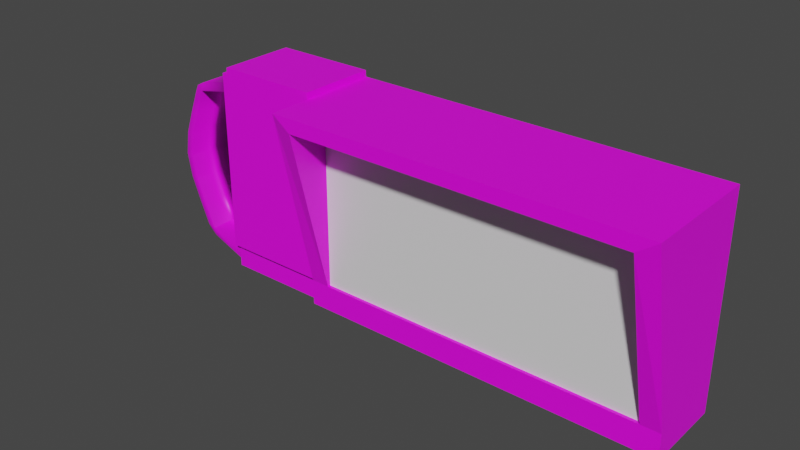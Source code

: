 # Source: looking_glass.blend  (saved by Blender 2.93.20; exported with 4.5.12 LTS)
import bpy
from mathutils import Matrix  # noqa: F401  (used for matrix-valued properties, if any)

bpy.ops.wm.read_factory_settings(use_empty=True)
scene = bpy.context.scene
scene.name = 'Scene'

# ---- collections
col_collection = bpy.data.collections.new('Collection'); scene.collection.children.link(col_collection)

# ---- images (referenced by path relative to the original .blend; pixels are not part of the script)
import os
ASSET_DIR = os.environ.get("B2B_ASSET_DIR", "")  # directory of the original .blend (textures are referenced by path, not embedded)
HERE = os.path.dirname(os.path.abspath(__file__))  # packed textures are extracted next to this script under _unpacked/

def load_image(name, relpath, width, height, colorspace="sRGB"):
    """Load a texture the original file referenced (path relative to the .blend, or extracted next to this script)."""
    p = next((c for c in (os.path.join(HERE, relpath), os.path.join(ASSET_DIR, relpath)) if relpath and os.path.exists(c)), "")
    if p:
        img = bpy.data.images.load(p, check_existing=True)
        img.name = name
    else:  # same state as the original file: an image datablock whose file is absent (Cycles renders it pink)
        img = bpy.data.images.new(name, width, height)
        img.source = "FILE"
        img.filepath = "//" + (relpath or name)
    img.colorspace_settings.name = colorspace
    return img
img_atlas_59331_png = load_image('Atlas_59331.png', 'Atlas_59331.png', 1024, 1024, 'sRGB')

# ---- materials (node trees are filled in below, after node groups)
mat_screen = bpy.data.materials.new('screen')
mat_screen.use_transparent_shadow = False
mat_material_atlas_59331_1 = bpy.data.materials.new('material_atlas_59331_1')
mat_material_atlas_59331_1.use_backface_culling = True
mat_material_atlas_59331_1.use_transparent_shadow = False

# ---- material node trees
mat_screen.use_nodes = True; mat_screen.node_tree.nodes.clear()
_N = mat_screen.node_tree.nodes; _L = mat_screen.node_tree.links
n0 = _N.new('ShaderNodeBsdfPrincipled'); n0.name = 'Principled BSDF'; n0.location = (10, 300)
n0.distribution = 'GGX'
n0.subsurface_method = 'BURLEY'
n0.inputs[3].default_value = 1.45
n0.inputs[27].default_value = (0.0, 0.0, 0.0, 1.0)
n0.inputs[28].default_value = 1.0
n1 = _N.new('ShaderNodeOutputMaterial'); n1.name = 'Material Output'; n1.location = (300, 300)
_L.new(n0.outputs[0], n1.inputs[0])
n1.is_active_output = True
mat_material_atlas_59331_1.use_nodes = True; mat_material_atlas_59331_1.node_tree.nodes.clear()
_N = mat_material_atlas_59331_1.node_tree.nodes; _L = mat_material_atlas_59331_1.node_tree.links
n0 = _N.new('ShaderNodeBsdfPrincipled'); n0.name = 'Principled BSDF'; n0.location = (10, 300)
n0.distribution = 'GGX'
n0.subsurface_method = 'BURLEY'
n0.inputs[3].default_value = 1.45
n0.inputs[27].default_value = (0.0, 0.0, 0.0, 1.0)
n0.inputs[28].default_value = 1.0
n1 = _N.new('ShaderNodeOutputMaterial'); n1.name = 'Material Output'; n1.location = (300, 300)
n2 = _N.new('ShaderNodeTexImage'); n2.name = 'Image Texture'; n2.location = (-300, 300)
n2.label = 'Material Combiner Texture'
n2.image = img_atlas_59331_png
_L.new(n0.outputs[0], n1.inputs[0])
_L.new(n2.outputs[0], n0.inputs[0])
_L.new(n2.outputs[1], n0.inputs[4])
n1.is_active_output = True

# ---- world
world_world = bpy.data.worlds.new('World'); scene.world = world_world
world_world.use_nodes = True; world_world.node_tree.nodes.clear()
_N = world_world.node_tree.nodes; _L = world_world.node_tree.links
n0 = _N.new('ShaderNodeOutputWorld'); n0.name = 'World Output'; n0.location = (300, 300)
n1 = _N.new('ShaderNodeBackground'); n1.name = 'Background'; n1.location = (10, 300)
n1.inputs[0].default_value = (0.05088, 0.05088, 0.05088, 1.0)
_L.new(n1.outputs[0], n0.inputs[0])
n0.is_active_output = True
world_world.color = (0.05088, 0.05088, 0.05088)
world_world.use_sun_shadow = False
world_world.sun_shadow_jitter_overblur = 0.0

# ---- meshes
me_cube_001 = bpy.data.meshes.new('Cube.001')
me_cube_001.from_pydata([(-1.0, -0.9985, -1.0), (-0.867, -2.028, 0.867), (-0.8676, 1.0, -0.7522), (-0.8676, 1.0, 0.8676), (1.556, -0.9985, -1.0), (1.423, -2.028, 0.867), (1.423, 1.0, -0.7522), (1.423, 1.0, 0.8676), (-1.0, 1.0, 1.0), (-1.0, 1.0, -1.0), (1.556, 1.0, -1.0), (1.556, 1.0, 1.0), (-0.867, -0.9985, -0.7522), (1.556, 1.0, -0.7522), (-1.0, 1.0, -0.7522), (-1.0, 0.805, -1.0), (-1.0, -0.805, -1.0), (-1.0, -0.8433, 1.0), (-1.0, 0.8433, 1.0), (-1.0, -0.805, -0.7522), (-1.0, 0.805, -0.7522), (-1.763, 0.805, -1.0), (-1.763, -0.805, -1.0), (-1.763, -0.8433, 1.0), (-1.763, 0.8433, 1.0), (-1.763, -0.805, -0.7522), (-1.763, 0.805, -0.7522), (-1.041, 0.805, -1.0), (-1.722, 0.805, -1.0), (-1.722, 0.805, -0.7522), (-1.041, 0.805, -0.7522), (-1.722, 0.8433, 1.0), (-1.722, -0.8433, 1.0), (-1.041, -0.805, -1.0), (-1.722, -0.805, -1.0), (-1.722, -0.805, -0.7522), (-1.041, -0.805, -0.7522), (-1.0, -0.9518, 1.0), (-1.0, -0.9518, -0.7522), (-1.0, 0.9963, 1.0), (-1.0, 0.9963, -0.7522), (-1.763, -0.9518, 1.0), (-1.763, -0.9518, -0.7522), (-1.763, 0.9963, 1.0), (-1.763, 0.9963, -0.7522), (-1.041, 0.9963, -0.7522), (-1.722, 0.9963, 1.0), (-1.041, -0.9518, 1.0), (-1.041, -0.9518, -0.7522), (-1.722, 0.9963, -0.7522), (-1.041, 0.9963, 1.0), (-1.722, -0.9518, 1.0), (-1.722, -0.9518, -0.7522), (-1.0, -0.9985, -0.7522), (-1.0, -2.028, 1.0), (1.556, -2.028, 1.0), (1.556, -0.9985, -0.7522), (1.423, -0.9985, -0.7522), (-1.041, -0.9518, 0.6496), (-1.041, -0.9518, 0.2991), (-1.041, -0.9518, -0.05132), (-1.041, -0.9518, -0.4018), (-1.722, -0.9518, 0.6496), (-1.722, -0.9518, 0.2991), (-1.722, -0.9518, -0.05132), (-1.722, -0.9518, -0.4018), (-1.763, -0.805, -0.8348), (-1.763, -0.805, -0.9174), (-1.763, 0.805, -0.8348), (-1.763, 0.805, -0.9174), (-1.763, -0.8306, 0.4159), (-1.763, -0.8178, -0.1681), (-1.763, 0.8306, 0.4159), (-1.763, 0.8178, -0.1681), (-1.763, -0.8412, 0.9027), (-1.763, -0.8391, 0.8053), (-1.763, -0.8369, 0.708), (-1.763, -0.8348, 0.6106), (-1.763, -0.8327, 0.5133), (-1.763, 0.8412, 0.9027), (-1.763, 0.8391, 0.8053), (-1.763, 0.8369, 0.708), (-1.763, 0.8348, 0.6106), (-1.763, 0.8327, 0.5133), (-2.123, -0.6902, -0.7173), (-2.112, -0.6686, -0.7637), (-2.123, 0.6902, -0.7173), (-2.112, 0.6686, -0.7637), (-2.109, -0.6986, 0.7479), (-2.123, -0.7194, 0.6889), (-2.109, 0.6986, 0.7479), (-2.123, 0.7194, 0.6889), (-2.058, -0.7418, 0.7107), (-2.058, 0.7418, 0.7107), (-2.04, 0.7437, 0.7967), (-2.04, -0.7437, 0.7967), (-2.042, 0.7117, -0.8123), (-2.058, 0.7117, -0.7393), (-2.058, -0.7117, -0.7393), (-2.042, -0.7117, -0.8123), (-2.192, 0.695, -0.4829), (-2.256, 0.6999, -0.2486), (-2.284, 0.7048, -0.01422), (-2.256, 0.7096, 0.2201), (-2.192, 0.7145, 0.4545), (-2.128, 0.7368, 0.469), (-2.195, 0.7318, 0.2273), (-2.225, 0.7267, -0.01432), (-2.195, 0.7217, -0.256), (-2.128, 0.7167, -0.4976), (-2.128, -0.7368, 0.469), (-2.195, -0.7318, 0.2273), (-2.225, -0.7267, -0.01432), (-2.195, -0.7217, -0.256), (-2.128, -0.7167, -0.4976), (-2.192, -0.7145, 0.4545), (-2.256, -0.7096, 0.2201), (-2.284, -0.7048, -0.01422), (-2.256, -0.6999, -0.2486), (-2.192, -0.695, -0.4829), (-1.0, -0.8433, 1.062), (-1.0, 0.8433, 1.062), (-1.041, -0.8433, 1.062), (-1.041, 0.8433, 1.062), (-1.722, 0.8433, 1.062), (-1.722, -0.8433, 1.062), (-1.0, 0.9963, 1.062), (-1.041, -0.9518, 1.062), (-1.0, -0.9518, 1.062), (-1.041, 0.9963, 1.062), (-1.722, 0.9963, 1.062), (-1.722, -0.9518, 1.062)], [], [(20, 18, 8, 14), (57, 5, 7, 6), (13, 11, 55, 56), (12, 57, 6, 2), (9, 10, 4, 0, 16, 15), (11, 8, 18, 17, 54, 55), (7, 3, 8, 11), (6, 7, 11, 13), (10, 13, 56, 4), (4, 56, 57, 12, 53, 0), (15, 20, 14, 9), (3, 2, 14, 8), (9, 14, 2, 6, 13, 10), (0, 53, 19, 16), (32, 31, 24, 23), (53, 54, 17, 19), (29, 28, 21, 69, 68, 26), (66, 25, 26, 68), (74, 23, 24, 79), (28, 34, 22, 21), (24, 31, 46, 43), (34, 35, 25, 66, 67, 22), (30, 29, 49, 45), (25, 35, 52, 42), (20, 30, 45, 40), (16, 19, 36, 33), (33, 36, 35, 34), (29, 26, 44, 49), (18, 20, 40, 39), (15, 16, 33, 27), (27, 33, 34, 28), (20, 15, 27, 30), (30, 27, 28, 29), (18, 39, 126, 121), (37, 17, 120, 128), (52, 65, 64, 63, 62, 51, 41, 42), (46, 49, 44, 43), (39, 40, 45, 50), (50, 45, 49, 46), (38, 37, 47, 58, 59, 60, 61, 48), (17, 18, 121, 120), (32, 51, 131, 125), (50, 46, 130, 129), (32, 23, 41, 51), (36, 19, 38, 48), (23, 74, 75, 76, 77, 78, 70, 71, 25, 42, 41), (19, 17, 37, 38), (26, 73, 72, 83, 82, 81, 80, 79, 24, 43, 44), (12, 1, 54, 53), (1, 5, 55, 54), (5, 57, 56, 55), (5, 1, 3, 7), (1, 12, 2, 3), (48, 61, 60, 59, 58, 47, 51, 62, 63, 64, 65, 52), (51, 47, 127, 131), (36, 48, 52, 35), (25, 71, 73, 26), (71, 70, 72, 73), (22, 67, 69, 21), (97, 96, 87, 86), (70, 78, 83, 72), (78, 77, 82, 83), (77, 76, 81, 82), (76, 75, 80, 81), (109, 114, 98, 97), (85, 84, 86, 87), (89, 88, 90, 91), (99, 98, 84, 85), (96, 99, 85, 87), (95, 94, 90, 88), (92, 95, 88, 89), (100, 109, 97, 86), (94, 93, 91, 90), (79, 80, 93, 94), (75, 74, 95, 92), (74, 79, 94, 95), (80, 75, 92, 93), (66, 68, 97, 98), (69, 67, 99, 96), (67, 66, 98, 99), (68, 69, 96, 97), (114, 119, 84, 98), (119, 100, 86, 84), (89, 91, 104, 115), (115, 104, 103, 116), (116, 103, 102, 117), (117, 102, 101, 118), (118, 101, 100, 119), (92, 89, 115, 110), (110, 115, 116, 111), (111, 116, 117, 112), (112, 117, 118, 113), (113, 118, 119, 114), (91, 93, 105, 104), (104, 105, 106, 103), (103, 106, 107, 102), (102, 107, 108, 101), (101, 108, 109, 100), (93, 92, 110, 105), (105, 110, 111, 106), (106, 111, 112, 107), (107, 112, 113, 108), (108, 113, 114, 109), (120, 121, 123, 122), (122, 123, 124, 125), (123, 121, 126, 129), (120, 122, 127, 128), (124, 123, 129, 130), (125, 131, 127, 122), (31, 32, 125, 124), (47, 37, 128, 127), (39, 50, 129, 126), (46, 31, 124, 130)])
me_cube_001.polygons.foreach_set('use_smooth', [0, 0, 0, 0, 0, 0, 0, 0, 0, 0, 0, 0, 0, 0, 0, 0, 0, 0, 0, 0, 0, 0, 0, 0, 0, 0, 0, 0, 0, 0, 0, 0, 0, 0, 0, 0, 0, 0, 0, 0, 0, 0, 0, 0, 0, 0, 0, 0, 0, 0, 0, 0, 0, 0, 0, 0, 0, 0, 0, 1, 0, 0, 0, 0, 1, 1, 1, 1, 1, 1, 1, 1, 1, 1, 1, 1, 1, 1, 1, 1, 1, 1, 1, 1, 1, 1, 1, 1, 1, 1, 1, 1, 1, 1, 1, 1, 1, 1, 1, 1, 1, 1, 1, 0, 0, 0, 0, 0, 0, 0, 0, 0, 0])
me_cube_001.polygons.foreach_set('material_index', [1, 1, 1, 1, 1, 1, 1, 1, 1, 1, 1, 1, 1, 1, 1, 1, 1, 1, 1, 1, 1, 1, 1, 1, 1, 1, 1, 1, 1, 1, 1, 1, 1, 1, 1, 1, 1, 1, 1, 1, 1, 1, 1, 1, 1, 1, 1, 1, 1, 1, 1, 1, 1, 1, 1, 1, 1, 1, 1, 1, 1, 1, 1, 1, 1, 1, 1, 1, 1, 1, 1, 1, 1, 1, 1, 1, 1, 1, 1, 1, 1, 1, 1, 1, 1, 1, 1, 1, 1, 1, 1, 1, 1, 1, 1, 1, 1, 1, 1, 1, 1, 1, 1, 1, 1, 1, 1, 1, 1, 1, 1, 1, 1])
_uv = me_cube_001.uv_layers.new(name='UVMap')
_uv.uv.foreach_set('vector', [0.3738, 0.2618, 0.379, 0.5023, 0.4005, 0.5023, 0.4005, 0.2618, 0.6252, 0.2618, 0.484, 0.484, 0.8994, 0.4841, 0.8994, 0.2618, 0.8994, 0.2618, 0.8994, 0.5023, 0.484, 0.5023, 0.6252, 0.2618, 0.2822, 0.2259, 0.5964, 0.2259, 0.5965, 0.5002, 0.2822, 0.5002, 0.264, 0.5002, 0.6146, 0.5002, 0.6146, 0.2259, 0.264, 0.2259, 0.264, 0.2525, 0.264, 0.4734, 0.6146, 0.999, 0.264, 0.999, 0.264, 0.9775, 0.264, 0.7461, 0.264, 0.5836, 0.6146, 0.5836, 0.5965, 0.4841, 0.2822, 0.4841, 0.264, 0.5023, 0.6146, 0.5023, 0.09759, 0.2618, 0.09759, 0.4841, 0.1158, 0.5023, 0.1158, 0.2618, 0.4005, 0.2278, 0.4005, 0.2618, 0.1263, 0.2618, 0.1263, 0.2278, 0.6146, 0.2278, 0.6146, 0.2618, 0.5964, 0.2618, 0.2822, 0.2618, 0.264, 0.2618, 0.264, 0.2278, 0.3738, 0.2278, 0.3738, 0.2618, 0.4005, 0.2618, 0.4005, 0.2278, 0.2822, 0.4841, 0.2822, 0.2618, 0.264, 0.2618, 0.264, 0.5023, 0.264, 0.2278, 0.264, 0.2618, 0.2822, 0.2618, 0.5965, 0.2618, 0.6146, 0.2618, 0.6146, 0.2278, 0.1263, 0.2278, 0.1263, 0.2618, 0.1529, 0.2618, 0.1529, 0.2278, 0.1649, 0.2472, 0.1649, 0.4787, 0.1593, 0.4787, 0.1593, 0.2472, 0.6252, 0.2618, 0.484, 0.5023, 0.6465, 0.5023, 0.6518, 0.2618, 0.1649, 0.2618, 0.1649, 0.2278, 0.1593, 0.2278, 0.1593, 0.2392, 0.1593, 0.2505, 0.1593, 0.2618, 0.1529, 0.2505, 0.1529, 0.2618, 0.3738, 0.2618, 0.3738, 0.2505, 0.1479, 0.4889, 0.1476, 0.5023, 0.379, 0.5023, 0.3788, 0.4889, 0.1649, 0.4734, 0.1649, 0.2525, 0.1593, 0.2525, 0.1593, 0.4734, 0.1593, 0.4787, 0.1649, 0.4787, 0.1649, 0.4852, 0.1593, 0.4852, 0.1649, 0.2278, 0.1649, 0.2618, 0.1593, 0.2618, 0.1593, 0.2505, 0.1593, 0.2392, 0.1593, 0.2278, 0.3111, 0.5714, 0.1238, 0.5714, 0.1238, 0.595, 0.3111, 0.595, 0.1593, 0.2525, 0.1649, 0.2525, 0.1649, 0.2407, 0.1593, 0.2407, 0.264, 0.4734, 0.2584, 0.4734, 0.2584, 0.4852, 0.264, 0.4852, 0.264, 0.2278, 0.264, 0.2618, 0.2584, 0.2618, 0.2584, 0.2278, 0.2584, 0.2278, 0.2584, 0.2618, 0.1649, 0.2618, 0.1649, 0.2278, 0.1649, 0.4734, 0.1593, 0.4734, 0.1593, 0.4852, 0.1649, 0.4852, 0.379, 0.5023, 0.3738, 0.2618, 0.3856, 0.2618, 0.3856, 0.5023, 0.264, 0.4734, 0.264, 0.2525, 0.2584, 0.2525, 0.2584, 0.4734, 0.2584, 0.4734, 0.2584, 0.2525, 0.1649, 0.2525, 0.1649, 0.4734, 0.264, 0.2618, 0.264, 0.2278, 0.2584, 0.2278, 0.2584, 0.2618, 0.2584, 0.2618, 0.2584, 0.2278, 0.1649, 0.2278, 0.1649, 0.2618, 0.4823, 0.4291, 0.4954, 0.4291, 0.4954, 0.4462, 0.4823, 0.4462, 0.005475, 0.4291, 0.01851, 0.4291, 0.01851, 0.4462, 0.005475, 0.4462, 0.1649, 0.2618, 0.1649, 0.3099, 0.1649, 0.358, 0.1649, 0.4061, 0.1649, 0.4542, 0.1649, 0.5023, 0.1593, 0.5023, 0.1593, 0.2618, 0.1649, 0.5023, 0.1649, 0.2618, 0.1593, 0.2618, 0.1593, 0.5023, 0.3223, 0.928, 0.3223, 0.4462, 0.3111, 0.4462, 0.3111, 0.928, 0.3111, 0.928, 0.3111, 0.4462, 0.1238, 0.4462, 0.1238, 0.928, 0.3223, 0.4462, 0.3223, 0.928, 0.3111, 0.928, 0.3111, 0.8316, 0.3111, 0.7352, 0.3111, 0.6389, 0.3111, 0.5425, 0.3111, 0.4462, 0.01851, 0.4291, 0.4823, 0.4291, 0.4823, 0.4462, 0.01851, 0.4462, 0.01851, 0.4291, 0.005475, 0.4291, 0.005475, 0.4462, 0.01851, 0.4462, 0.3111, 0.4291, 0.1238, 0.4291, 0.1238, 0.4462, 0.3111, 0.4462, 0.1649, 0.2472, 0.1593, 0.2472, 0.1593, 0.2407, 0.1649, 0.2407, 0.2584, 0.2525, 0.264, 0.2525, 0.264, 0.2407, 0.2584, 0.2407, 0.1476, 0.5023, 0.1479, 0.4889, 0.1482, 0.4755, 0.1485, 0.4622, 0.1488, 0.4488, 0.1491, 0.4355, 0.1494, 0.4221, 0.1511, 0.342, 0.1529, 0.2618, 0.1411, 0.2618, 0.1411, 0.5023, 0.1529, 0.2618, 0.1476, 0.5023, 0.1411, 0.5023, 0.1411, 0.2618, 0.3738, 0.2618, 0.3755, 0.342, 0.3773, 0.4221, 0.3776, 0.4355, 0.3779, 0.4488, 0.3782, 0.4622, 0.3785, 0.4755, 0.3788, 0.4889, 0.379, 0.5023, 0.3856, 0.5023, 0.3856, 0.2618, 0.2822, 0.2618, 0.2822, 0.484, 0.264, 0.5023, 0.264, 0.2618, 0.2822, 0.484, 0.5964, 0.484, 0.6146, 0.5023, 0.264, 0.5023, 0.0975, 0.484, 0.0975, 0.2618, 0.1158, 0.2618, 0.1158, 0.5023, 0.5964, 0.5836, 0.2822, 0.5836, 0.2822, 0.999, 0.5965, 0.999, 0.484, 0.484, 0.6252, 0.2618, 0.8994, 0.2618, 0.8994, 0.4841, 0.3111, 0.4462, 0.3111, 0.5425, 0.3111, 0.6389, 0.3111, 0.7352, 0.3111, 0.8316, 0.3111, 0.928, 0.1238, 0.928, 0.1238, 0.8316, 0.1238, 0.7352, 0.1238, 0.6389, 0.1238, 0.5425, 0.1238, 0.4462, 0.1238, 0.4291, 0.3111, 0.4291, 0.3111, 0.4462, 0.1238, 0.4462, 0.3111, 0.1287, 0.3111, 0.1051, 0.1238, 0.1051, 0.1238, 0.1287, 0.1529, 0.2618, 0.1511, 0.342, 0.3755, 0.342, 0.3738, 0.2618, 0.1511, 0.342, 0.1494, 0.4221, 0.3773, 0.4221, 0.3755, 0.342, 0.1529, 0.2278, 0.1529, 0.2392, 0.3738, 0.2392, 0.3738, 0.2278, 0.9086, 0.9793, 0.9086, 0.9787, 0.9081, 0.9791, 0.9081, 0.9795, 0.1494, 0.4221, 0.1491, 0.4355, 0.3776, 0.4355, 0.3773, 0.4221, 0.1491, 0.4355, 0.1488, 0.4488, 0.3779, 0.4488, 0.3776, 0.4355, 0.1488, 0.4488, 0.1485, 0.4622, 0.3782, 0.4622, 0.3779, 0.4488, 0.1485, 0.4622, 0.1482, 0.4755, 0.3785, 0.4755, 0.3782, 0.4622, 0.9225, 0.9812, 0.911, 0.9812, 0.911, 0.9793, 0.9225, 0.9793, 0.9114, 0.9791, 0.9112, 0.9795, 0.9223, 0.9795, 0.9222, 0.9791, 0.911, 0.9908, 0.9111, 0.9913, 0.9224, 0.9913, 0.9226, 0.9908, 0.9086, 0.9787, 0.9086, 0.9793, 0.9081, 0.9795, 0.9081, 0.9791, 0.9086, 0.9909, 0.9086, 0.9794, 0.9081, 0.9797, 0.9081, 0.9905, 0.9086, 0.9791, 0.9086, 0.9911, 0.9081, 0.9908, 0.9081, 0.9795, 0.9086, 0.991, 0.9086, 0.9917, 0.9081, 0.9913, 0.9081, 0.9908, 0.9081, 0.9814, 0.9086, 0.9812, 0.9086, 0.9793, 0.9081, 0.9795, 0.9086, 0.9917, 0.9086, 0.991, 0.9081, 0.9908, 0.9081, 0.9913, 0.9107, 0.9925, 0.9107, 0.9917, 0.9086, 0.991, 0.9086, 0.9917, 0.9107, 0.9917, 0.9107, 0.9925, 0.9086, 0.9917, 0.9086, 0.991, 0.9107, 0.9784, 0.9107, 0.9919, 0.9086, 0.9911, 0.9086, 0.9791, 0.9107, 0.9919, 0.9107, 0.9784, 0.9086, 0.9792, 0.9086, 0.9911, 0.9107, 0.9786, 0.9107, 0.9916, 0.9086, 0.9909, 0.9086, 0.9794, 0.9107, 0.9916, 0.9107, 0.9786, 0.9086, 0.9794, 0.9086, 0.9909, 0.9107, 0.9779, 0.9107, 0.9785, 0.9086, 0.9793, 0.9086, 0.9787, 0.9107, 0.9785, 0.9107, 0.9779, 0.9086, 0.9787, 0.9086, 0.9793, 0.9086, 0.9812, 0.9081, 0.9814, 0.9081, 0.9795, 0.9086, 0.9793, 0.9112, 0.9814, 0.9224, 0.9814, 0.9223, 0.9795, 0.9112, 0.9795, 0.911, 0.9908, 0.9226, 0.9908, 0.9225, 0.9889, 0.911, 0.9889, 0.911, 0.9889, 0.9225, 0.9889, 0.9225, 0.987, 0.9111, 0.987, 0.9111, 0.987, 0.9225, 0.987, 0.9225, 0.9851, 0.9111, 0.9851, 0.9111, 0.9851, 0.9225, 0.9851, 0.9224, 0.9833, 0.9111, 0.9833, 0.9111, 0.9833, 0.9224, 0.9833, 0.9224, 0.9814, 0.9112, 0.9814, 0.9086, 0.991, 0.9081, 0.9908, 0.9081, 0.9889, 0.9086, 0.989, 0.9086, 0.989, 0.9081, 0.9889, 0.9081, 0.987, 0.9086, 0.9871, 0.9086, 0.9871, 0.9081, 0.987, 0.9081, 0.9851, 0.9086, 0.9851, 0.9086, 0.9851, 0.9081, 0.9851, 0.9081, 0.9833, 0.9086, 0.9832, 0.9086, 0.9832, 0.9081, 0.9833, 0.9081, 0.9814, 0.9086, 0.9812, 0.9081, 0.9908, 0.9086, 0.991, 0.9086, 0.989, 0.9081, 0.9889, 0.9081, 0.9889, 0.9086, 0.989, 0.9086, 0.9871, 0.9081, 0.987, 0.9081, 0.987, 0.9086, 0.9871, 0.9086, 0.9851, 0.9081, 0.9851, 0.9081, 0.9851, 0.9086, 0.9851, 0.9086, 0.9832, 0.9081, 0.9833, 0.9081, 0.9833, 0.9086, 0.9832, 0.9086, 0.9812, 0.9081, 0.9814, 0.9228, 0.991, 0.9108, 0.991, 0.9108, 0.989, 0.9227, 0.989, 0.9227, 0.989, 0.9108, 0.989, 0.9109, 0.9871, 0.9227, 0.9871, 0.9227, 0.9871, 0.9109, 0.9871, 0.9109, 0.9851, 0.9226, 0.9851, 0.9226, 0.9851, 0.9109, 0.9851, 0.911, 0.9832, 0.9226, 0.9832, 0.9226, 0.9832, 0.911, 0.9832, 0.911, 0.9812, 0.9225, 0.9812, 0.3223, 0.1181, 0.3223, 0.5819, 0.3111, 0.5819, 0.3111, 0.1181, 0.3111, 0.1181, 0.3111, 0.5819, 0.1238, 0.5819, 0.1238, 0.1181, 0.3111, 0.5819, 0.3223, 0.5819, 0.3223, 0.595, 0.3111, 0.595, 0.3223, 0.1181, 0.3111, 0.1181, 0.3111, 0.1051, 0.3223, 0.1051, 0.1238, 0.5819, 0.3111, 0.5819, 0.3111, 0.595, 0.1238, 0.595, 0.1238, 0.1181, 0.1238, 0.1051, 0.3111, 0.1051, 0.3111, 0.1181, 0.4823, 0.4291, 0.01851, 0.4291, 0.01851, 0.4462, 0.4823, 0.4462, 0.3111, 0.4291, 0.3223, 0.4291, 0.3223, 0.4462, 0.3111, 0.4462, 0.3223, 0.4291, 0.3111, 0.4291, 0.3111, 0.4462, 0.3223, 0.4462, 0.4954, 0.4291, 0.4823, 0.4291, 0.4823, 0.4462, 0.4954, 0.4462])
me_cube_001.materials.append(mat_screen)
me_cube_001.materials.append(mat_material_atlas_59331_1)
me_cube_001.use_remesh_fix_poles = True
me_cube_001.use_remesh_preserve_attributes = False
me_cube_001.update()
me_cube_002 = bpy.data.meshes.new('Cube.002')
me_cube_002.from_pydata([(-0.8813, -0.9178, -0.7945), (-0.8813, -0.9178, 0.8714), (-0.8813, -0.2518, -0.7945), (-0.8813, -0.2518, 0.8714), (1.437, -0.9178, -0.7945), (1.437, -0.9178, 0.8714), (1.437, -0.2518, -0.7945), (1.437, -0.2518, 0.8714)], [], [(0, 1, 3, 2), (2, 3, 7, 6), (6, 7, 5, 4), (4, 5, 1, 0), (2, 6, 4, 0), (7, 3, 1, 5)])
_uv = me_cube_002.uv_layers.new(name='UVMap')
_uv.uv.foreach_set('vector', [0.2735, 0.3116, 0.2735, 0.7698, 0.4567, 0.7698, 0.4567, 0.3116, 0.5599, 0.3116, 0.5599, 0.7698, 1.197, 0.7698, 1.197, 0.3116, 0.4567, 0.3116, 0.4567, 0.7698, 0.2735, 0.7698, 0.2735, 0.3116, 1.197, 0.3116, 1.197, 0.7698, 0.5599, 0.7698, 0.5599, 0.3116, 0.5599, 0.4567, 1.197, 0.4567, 1.197, 0.2735, 0.5599, 0.2735, 1.197, 0.4567, 0.5599, 0.4567, 0.5599, 0.2735, 1.197, 0.2735])
me_cube_002.materials.append(mat_screen)
me_cube_002.materials.append(mat_material_atlas_59331_1)
me_cube_002.use_remesh_fix_poles = True
me_cube_002.use_remesh_preserve_attributes = False
me_cube_002.update()

# ---- objects
ob_cube = bpy.data.objects.new('Cube', me_cube_001)
ob_cube_001 = bpy.data.objects.new('Cube.001', me_cube_002)

# ---- transforms, parenting, visibility, modifiers, constraints
ob_cube.location = (-0.7109, -0.01902, 1.666)
ob_cube.scale = (2.321, 0.6448, 1.676)
ob_cube_001.location = (-0.7109, -0.01902, 1.666)
ob_cube_001.scale = (2.321, 0.6448, 1.676)

# ---- collection membership
col_collection.objects.link(ob_cube)
col_collection.objects.link(ob_cube_001)

# ---- scene / render settings (as saved in the file)
scene.frame_start = 1; scene.frame_end = 250; scene.frame_set(1)
scene.render.engine = 'BLENDER_EEVEE_NEXT'
scene.cycles.use_denoising = False
scene.cycles.samples = 128
scene.cycles.sampling_pattern = 'TABULATED_SOBOL'
scene.cycles.use_adaptive_sampling = False
scene.cycles.use_light_tree = False
scene.view_settings.view_transform = 'Filmic'
bpy.context.view_layer.update()

# ---- added for rendering (the .blend has no active camera and no usable light): camera, sun
cam_auto = bpy.data.cameras.new('AutoCamera')
cam_auto.lens = 50.0
cam_auto.sensor_width = 36.0
cam_auto.clip_end = 1000.0
ob_auto_camera = bpy.data.objects.new('AutoCamera', cam_auto)
scene.collection.objects.link(ob_auto_camera)
ob_auto_camera.location = (7.47104, -11.1839, 8.93986)
ob_auto_camera.rotation_euler = (1.09748, -7.21219e-08, 0.694738)
scene.camera = ob_auto_camera
light_auto_sun = bpy.data.lights.new('AutoSun', 'SUN')
light_auto_sun.energy = 3.0
light_auto_sun.angle = 0.0523599
ob_auto_sun = bpy.data.objects.new('AutoSun', light_auto_sun)
scene.collection.objects.link(ob_auto_sun)
ob_auto_sun.rotation_euler = (0.872665, 0.174533, 0.523599)
bpy.context.view_layer.update()
